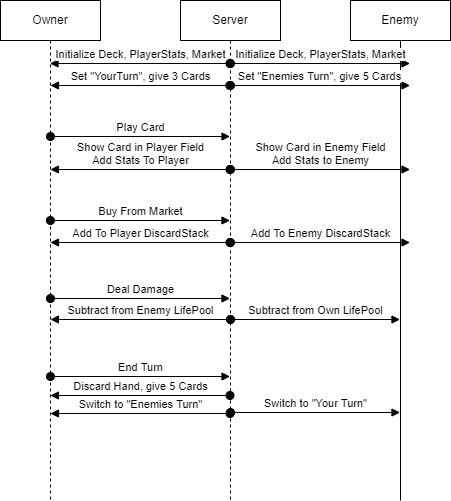

The diagram above was exported from draw.io. Its source (the exported page's mxGraphModel, read from the mxfile embedded in the PNG):
<mxGraphModel dx="813" dy="433" grid="1" gridSize="10" guides="1" tooltips="1" connect="1" arrows="1" fold="1" page="1" pageScale="1" pageWidth="850" pageHeight="1100" math="0" shadow="0">
  <root>
    <mxCell id="0" />
    <mxCell id="1" parent="0" />
    <mxCell id="f9DIzA6yJcgiwxTfYTRU-10" value="Owner" style="shape=umlLifeline;perimeter=lifelinePerimeter;whiteSpace=wrap;html=1;container=1;collapsible=0;recursiveResize=0;outlineConnect=0;" vertex="1" parent="1">
      <mxGeometry x="160" y="160" width="100" height="500" as="geometry" />
    </mxCell>
    <mxCell id="f9DIzA6yJcgiwxTfYTRU-22" value="Play Card" style="html=1;verticalAlign=bottom;startArrow=oval;startFill=1;endArrow=block;startSize=8;rounded=0;" edge="1" parent="f9DIzA6yJcgiwxTfYTRU-10">
      <mxGeometry width="60" relative="1" as="geometry">
        <mxPoint x="50" y="136" as="sourcePoint" />
        <mxPoint x="229.5" y="136" as="targetPoint" />
      </mxGeometry>
    </mxCell>
    <mxCell id="f9DIzA6yJcgiwxTfYTRU-27" value="End Turn" style="html=1;verticalAlign=bottom;startArrow=oval;startFill=1;endArrow=block;startSize=8;rounded=0;" edge="1" parent="f9DIzA6yJcgiwxTfYTRU-10">
      <mxGeometry width="60" relative="1" as="geometry">
        <mxPoint x="50" y="376" as="sourcePoint" />
        <mxPoint x="229.5" y="376" as="targetPoint" />
      </mxGeometry>
    </mxCell>
    <mxCell id="f9DIzA6yJcgiwxTfYTRU-11" value="Enemy" style="shape=umlLifeline;perimeter=lifelinePerimeter;whiteSpace=wrap;html=1;container=1;collapsible=0;recursiveResize=0;outlineConnect=0;lifelineDashed=0;" vertex="1" parent="1">
      <mxGeometry x="510" y="160" width="100" height="500" as="geometry" />
    </mxCell>
    <mxCell id="f9DIzA6yJcgiwxTfYTRU-12" value="Server" style="shape=umlLifeline;perimeter=lifelinePerimeter;whiteSpace=wrap;html=1;container=1;collapsible=0;recursiveResize=0;outlineConnect=0;" vertex="1" parent="1">
      <mxGeometry x="340" y="160" width="100" height="500" as="geometry" />
    </mxCell>
    <mxCell id="f9DIzA6yJcgiwxTfYTRU-30" value="Subtract from Own LifePool" style="html=1;verticalAlign=bottom;startArrow=oval;startFill=1;endArrow=block;startSize=8;rounded=0;" edge="1" parent="f9DIzA6yJcgiwxTfYTRU-12">
      <mxGeometry width="60" relative="1" as="geometry">
        <mxPoint x="50" y="319" as="sourcePoint" />
        <mxPoint x="219.5" y="319" as="targetPoint" />
      </mxGeometry>
    </mxCell>
    <mxCell id="f9DIzA6yJcgiwxTfYTRU-32" value="Switch to &quot;Your Turn&quot;" style="html=1;verticalAlign=bottom;startArrow=oval;startFill=1;endArrow=block;startSize=8;rounded=0;" edge="1" parent="f9DIzA6yJcgiwxTfYTRU-12">
      <mxGeometry width="60" relative="1" as="geometry">
        <mxPoint x="50" y="412" as="sourcePoint" />
        <mxPoint x="219.5" y="412" as="targetPoint" />
      </mxGeometry>
    </mxCell>
    <mxCell id="f9DIzA6yJcgiwxTfYTRU-13" value="Initialize Deck, PlayerStats, Market" style="html=1;verticalAlign=bottom;startArrow=oval;startFill=1;endArrow=block;startSize=8;rounded=0;" edge="1" parent="1">
      <mxGeometry width="60" relative="1" as="geometry">
        <mxPoint x="389.5" y="223" as="sourcePoint" />
        <mxPoint x="209.5" y="223" as="targetPoint" />
      </mxGeometry>
    </mxCell>
    <mxCell id="f9DIzA6yJcgiwxTfYTRU-18" value="Initialize Deck, PlayerStats, Market" style="html=1;verticalAlign=bottom;startArrow=oval;startFill=1;endArrow=block;startSize=8;rounded=0;" edge="1" parent="1">
      <mxGeometry width="60" relative="1" as="geometry">
        <mxPoint x="389.92857142857133" y="223" as="sourcePoint" />
        <mxPoint x="569.5" y="223" as="targetPoint" />
      </mxGeometry>
    </mxCell>
    <mxCell id="f9DIzA6yJcgiwxTfYTRU-19" value="Set &quot;Enemies Turn&quot;, give 5 Cards" style="html=1;verticalAlign=bottom;startArrow=oval;startFill=1;endArrow=block;startSize=8;rounded=0;exitX=0.493;exitY=0.26;exitDx=0;exitDy=0;exitPerimeter=0;" edge="1" parent="1">
      <mxGeometry width="60" relative="1" as="geometry">
        <mxPoint x="389.29999999999995" y="245" as="sourcePoint" />
        <mxPoint x="569.5" y="245" as="targetPoint" />
      </mxGeometry>
    </mxCell>
    <mxCell id="f9DIzA6yJcgiwxTfYTRU-20" value="Set &quot;YourTurn&quot;, give 3 Cards" style="html=1;verticalAlign=bottom;startArrow=oval;startFill=1;endArrow=block;startSize=8;rounded=0;" edge="1" parent="1">
      <mxGeometry width="60" relative="1" as="geometry">
        <mxPoint x="390" y="245" as="sourcePoint" />
        <mxPoint x="209.92857142857144" y="245" as="targetPoint" />
      </mxGeometry>
    </mxCell>
    <mxCell id="f9DIzA6yJcgiwxTfYTRU-21" value="Show Card in Player Field&lt;br&gt;Add Stats To Player" style="html=1;verticalAlign=bottom;startArrow=oval;startFill=1;endArrow=block;startSize=8;rounded=0;" edge="1" parent="1">
      <mxGeometry width="60" relative="1" as="geometry">
        <mxPoint x="389.5" y="329" as="sourcePoint" />
        <mxPoint x="209.92857142857144" y="329" as="targetPoint" />
      </mxGeometry>
    </mxCell>
    <mxCell id="f9DIzA6yJcgiwxTfYTRU-23" value="Show Card in Enemy Field&lt;br&gt;Add Stats to Enemy" style="html=1;verticalAlign=bottom;startArrow=oval;startFill=1;endArrow=block;startSize=8;rounded=0;" edge="1" parent="1">
      <mxGeometry width="60" relative="1" as="geometry">
        <mxPoint x="389.92857142857133" y="329" as="sourcePoint" />
        <mxPoint x="569.5" y="329" as="targetPoint" />
      </mxGeometry>
    </mxCell>
    <mxCell id="f9DIzA6yJcgiwxTfYTRU-24" value="Buy From Market" style="html=1;verticalAlign=bottom;startArrow=oval;startFill=1;endArrow=block;startSize=8;rounded=0;" edge="1" parent="1">
      <mxGeometry width="60" relative="1" as="geometry">
        <mxPoint x="209.92857142857144" y="380" as="sourcePoint" />
        <mxPoint x="389.5" y="380" as="targetPoint" />
      </mxGeometry>
    </mxCell>
    <mxCell id="f9DIzA6yJcgiwxTfYTRU-25" value="Add To Player DiscardStack" style="html=1;verticalAlign=bottom;startArrow=oval;startFill=1;endArrow=block;startSize=8;rounded=0;" edge="1" parent="1">
      <mxGeometry width="60" relative="1" as="geometry">
        <mxPoint x="389.5" y="402" as="sourcePoint" />
        <mxPoint x="209.92857142857144" y="402" as="targetPoint" />
      </mxGeometry>
    </mxCell>
    <mxCell id="f9DIzA6yJcgiwxTfYTRU-26" value="Add To Enemy DiscardStack" style="html=1;verticalAlign=bottom;startArrow=oval;startFill=1;endArrow=block;startSize=8;rounded=0;" edge="1" parent="1">
      <mxGeometry width="60" relative="1" as="geometry">
        <mxPoint x="390" y="402" as="sourcePoint" />
        <mxPoint x="569.5" y="402" as="targetPoint" />
      </mxGeometry>
    </mxCell>
    <mxCell id="f9DIzA6yJcgiwxTfYTRU-28" value="Discard Hand, give 5 Cards" style="html=1;verticalAlign=bottom;startArrow=oval;startFill=1;endArrow=block;startSize=8;rounded=0;" edge="1" parent="1">
      <mxGeometry width="60" relative="1" as="geometry">
        <mxPoint x="389.5" y="555" as="sourcePoint" />
        <mxPoint x="209.92857142857144" y="555" as="targetPoint" />
      </mxGeometry>
    </mxCell>
    <mxCell id="f9DIzA6yJcgiwxTfYTRU-29" value="Deal Damage" style="html=1;verticalAlign=bottom;startArrow=oval;startFill=1;endArrow=block;startSize=8;rounded=0;" edge="1" parent="1">
      <mxGeometry width="60" relative="1" as="geometry">
        <mxPoint x="209.92857142857144" y="458" as="sourcePoint" />
        <mxPoint x="389.5" y="458" as="targetPoint" />
      </mxGeometry>
    </mxCell>
    <mxCell id="f9DIzA6yJcgiwxTfYTRU-31" value="Subtract from Enemy LifePool" style="html=1;verticalAlign=bottom;startArrow=oval;startFill=1;endArrow=block;startSize=8;rounded=0;" edge="1" parent="1">
      <mxGeometry width="60" relative="1" as="geometry">
        <mxPoint x="390" y="479" as="sourcePoint" />
        <mxPoint x="209.92857142857144" y="479" as="targetPoint" />
      </mxGeometry>
    </mxCell>
    <mxCell id="f9DIzA6yJcgiwxTfYTRU-33" value="Switch to &quot;Enemies Turn&quot;" style="html=1;verticalAlign=bottom;startArrow=oval;startFill=1;endArrow=block;startSize=8;rounded=0;" edge="1" parent="1">
      <mxGeometry width="60" relative="1" as="geometry">
        <mxPoint x="389.5" y="573" as="sourcePoint" />
        <mxPoint x="209.92857142857144" y="573" as="targetPoint" />
      </mxGeometry>
    </mxCell>
  </root>
</mxGraphModel>